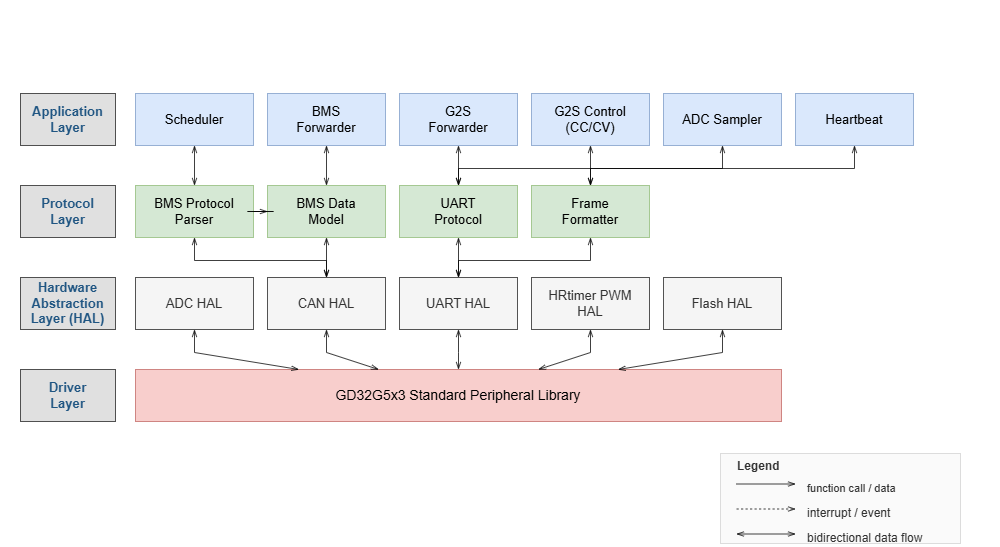

The diagram above was exported from draw.io. Its source (the exported page's mxGraphModel, read from the mxfile embedded in the PNG):
<mxGraphModel dx="1030" dy="1154" grid="0" gridSize="1" guides="0" tooltips="0" connect="0" arrows="1" fold="1" page="1" pageScale="1" pageWidth="1000" pageHeight="520" math="0" shadow="0">
  <root>
    <mxCell id="0" />
    <mxCell id="1" parent="0" />
    <mxCell id="bg" parent="1" style="rounded=0;whiteSpace=wrap;html=1;fillColor=#ffffff;strokeColor=none;" value="" vertex="1">
      <mxGeometry height="520" width="1000" y="-63" as="geometry" />
    </mxCell>
    <mxCell id="l1_label" parent="1" style="rounded=0;whiteSpace=wrap;html=1;fillColor=#e0e0e0;strokeColor=#000000;strokeWidth=0.5;fontSize=11;fontFamily=Helvetica;fontStyle=1;align=center;verticalAlign=middle;fontColor=#1f5582;spacing=2;" value="&lt;font style=&quot;font-size: 13px;&quot;&gt;Application&lt;br&gt;Layer&lt;/font&gt;" vertex="1">
      <mxGeometry height="52" width="95" x="20" y="30" as="geometry" />
    </mxCell>
    <mxCell id="l1_m1" parent="1" style="rounded=0;whiteSpace=wrap;html=1;fillColor=#dae8fc;strokeColor=#6c8ebf;strokeWidth=0.5;fontSize=9;fontFamily=Helvetica;align=center;verticalAlign=middle;" value="&lt;font style=&quot;font-size: 13px;&quot;&gt;Scheduler&lt;/font&gt;" vertex="1">
      <mxGeometry height="52" width="118" x="135" y="30" as="geometry" />
    </mxCell>
    <mxCell id="l1_m2" parent="1" style="rounded=0;whiteSpace=wrap;html=1;fillColor=#dae8fc;strokeColor=#6c8ebf;strokeWidth=0.5;fontSize=9;fontFamily=Helvetica;align=center;verticalAlign=middle;" value="&lt;font style=&quot;font-size: 13px;&quot;&gt;BMS&lt;br&gt;Forwarder&lt;/font&gt;" vertex="1">
      <mxGeometry height="52" width="118" x="267" y="30" as="geometry" />
    </mxCell>
    <mxCell id="l1_m3" parent="1" style="rounded=0;whiteSpace=wrap;html=1;fillColor=#dae8fc;strokeColor=#6c8ebf;strokeWidth=0.5;fontSize=9;fontFamily=Helvetica;align=center;verticalAlign=middle;" value="&lt;font style=&quot;font-size: 13px;&quot;&gt;G2S&lt;br&gt;Forwarder&lt;/font&gt;" vertex="1">
      <mxGeometry height="52" width="118" x="399" y="30" as="geometry" />
    </mxCell>
    <mxCell id="l1_m4" parent="1" style="rounded=0;whiteSpace=wrap;html=1;fillColor=#dae8fc;strokeColor=#6c8ebf;strokeWidth=0.5;fontSize=9;fontFamily=Helvetica;align=center;verticalAlign=middle;" value="&lt;font style=&quot;font-size: 13px;&quot;&gt;G2S Control&lt;br&gt;(CC/CV)&lt;/font&gt;" vertex="1">
      <mxGeometry height="52" width="118" x="531" y="30" as="geometry" />
    </mxCell>
    <mxCell id="l1_m5" parent="1" style="rounded=0;whiteSpace=wrap;html=1;fillColor=#dae8fc;strokeColor=#6c8ebf;strokeWidth=0.5;fontSize=9;fontFamily=Helvetica;align=center;verticalAlign=middle;" value="&lt;font style=&quot;font-size: 13px;&quot;&gt;ADC Sampler&lt;/font&gt;" vertex="1">
      <mxGeometry height="52" width="118" x="663" y="30" as="geometry" />
    </mxCell>
    <mxCell id="l1_m6" parent="1" style="rounded=0;whiteSpace=wrap;html=1;fillColor=#dae8fc;strokeColor=#6c8ebf;strokeWidth=0.5;fontSize=9;fontFamily=Helvetica;align=center;verticalAlign=middle;" value="&lt;font style=&quot;font-size: 13px;&quot;&gt;Heartbeat&lt;/font&gt;" vertex="1">
      <mxGeometry height="52" width="118" x="795" y="30" as="geometry" />
    </mxCell>
    <mxCell id="l2_label" parent="1" style="rounded=0;whiteSpace=wrap;html=1;fillColor=#e0e0e0;strokeColor=#000000;strokeWidth=0.5;fontSize=11;fontFamily=Helvetica;fontStyle=1;align=center;verticalAlign=middle;fontColor=#1f5582;spacing=2;" value="&lt;font style=&quot;font-size: 13px;&quot;&gt;Protocol&lt;br&gt;Layer&lt;/font&gt;" vertex="1">
      <mxGeometry height="52" width="95" x="20" y="122" as="geometry" />
    </mxCell>
    <mxCell id="l2_m1" parent="1" style="rounded=0;whiteSpace=wrap;html=1;fillColor=#d5e8d4;strokeColor=#82b366;strokeWidth=0.5;fontSize=9;fontFamily=Helvetica;align=center;verticalAlign=middle;" value="&lt;font style=&quot;font-size: 13px;&quot;&gt;BMS Protocol&lt;br&gt;Parser&lt;/font&gt;" vertex="1">
      <mxGeometry height="52" width="118" x="135" y="122" as="geometry" />
    </mxCell>
    <mxCell id="l2_m2" parent="1" style="rounded=0;whiteSpace=wrap;html=1;fillColor=#d5e8d4;strokeColor=#82b366;strokeWidth=0.5;fontSize=9;fontFamily=Helvetica;align=center;verticalAlign=middle;" value="&lt;font style=&quot;font-size: 13px;&quot;&gt;BMS Data&lt;br&gt;Model&lt;/font&gt;" vertex="1">
      <mxGeometry height="52" width="118" x="267" y="122" as="geometry" />
    </mxCell>
    <mxCell id="l2_m3" parent="1" style="rounded=0;whiteSpace=wrap;html=1;fillColor=#d5e8d4;strokeColor=#82b366;strokeWidth=0.5;fontSize=9;fontFamily=Helvetica;align=center;verticalAlign=middle;" value="&lt;font style=&quot;font-size: 13px;&quot;&gt;UART&lt;br&gt;Protocol&lt;/font&gt;" vertex="1">
      <mxGeometry height="52" width="118" x="399" y="122" as="geometry" />
    </mxCell>
    <mxCell id="l2_m4" parent="1" style="rounded=0;whiteSpace=wrap;html=1;fillColor=#d5e8d4;strokeColor=#82b366;strokeWidth=0.5;fontSize=9;fontFamily=Helvetica;align=center;verticalAlign=middle;" value="&lt;font style=&quot;font-size: 13px;&quot;&gt;Frame&lt;br&gt;Formatter&lt;/font&gt;" vertex="1">
      <mxGeometry height="52" width="118" x="531" y="122" as="geometry" />
    </mxCell>
    <mxCell id="l3_label" parent="1" style="rounded=0;whiteSpace=wrap;html=1;fillColor=#e0e0e0;strokeColor=#000000;strokeWidth=0.5;fontSize=11;fontFamily=Helvetica;fontStyle=1;align=center;verticalAlign=middle;fontColor=#1f5582;spacing=1;" value="&lt;font style=&quot;font-size: 13px;&quot;&gt;Hardware&lt;br&gt;Abstraction&lt;br&gt;Layer (HAL)&lt;/font&gt;" vertex="1">
      <mxGeometry height="52" width="95" x="20" y="214" as="geometry" />
    </mxCell>
    <mxCell id="l3_m1" parent="1" style="rounded=0;whiteSpace=wrap;html=1;fillColor=#f5f5f5;strokeColor=#000000;strokeWidth=0.5;fontSize=9;fontFamily=Helvetica;align=center;verticalAlign=middle;fontColor=#333333;" value="&lt;font style=&quot;font-size: 13px;&quot;&gt;ADC HAL&lt;/font&gt;" vertex="1">
      <mxGeometry height="52" width="118" x="135" y="214" as="geometry" />
    </mxCell>
    <mxCell id="l3_m2" parent="1" style="rounded=0;whiteSpace=wrap;html=1;fillColor=#f5f5f5;strokeColor=#000000;strokeWidth=0.5;fontSize=9;fontFamily=Helvetica;align=center;verticalAlign=middle;fontColor=#333333;" value="&lt;font style=&quot;font-size: 13px;&quot;&gt;CAN HAL&lt;/font&gt;" vertex="1">
      <mxGeometry height="52" width="118" x="267" y="214" as="geometry" />
    </mxCell>
    <mxCell id="l3_m3" parent="1" style="rounded=0;whiteSpace=wrap;html=1;fillColor=#f5f5f5;strokeColor=#000000;strokeWidth=0.5;fontSize=9;fontFamily=Helvetica;align=center;verticalAlign=middle;fontColor=#333333;" value="&lt;font style=&quot;font-size: 13px;&quot;&gt;UART HAL&lt;/font&gt;" vertex="1">
      <mxGeometry height="52" width="118" x="399" y="214" as="geometry" />
    </mxCell>
    <mxCell id="l3_m4" parent="1" style="rounded=0;whiteSpace=wrap;html=1;fillColor=#f5f5f5;strokeColor=#000000;strokeWidth=0.5;fontSize=9;fontFamily=Helvetica;align=center;verticalAlign=middle;fontColor=#333333;" value="&lt;font style=&quot;font-size: 13px;&quot;&gt;HRtimer PWM&lt;br&gt;HAL&lt;/font&gt;" vertex="1">
      <mxGeometry height="52" width="118" x="531" y="214" as="geometry" />
    </mxCell>
    <mxCell id="l3_m5" parent="1" style="rounded=0;whiteSpace=wrap;html=1;fillColor=#f5f5f5;strokeColor=#000000;strokeWidth=0.5;fontSize=9;fontFamily=Helvetica;align=center;verticalAlign=middle;fontColor=#333333;" value="&lt;font style=&quot;font-size: 13px;&quot;&gt;Flash HAL&lt;/font&gt;" vertex="1">
      <mxGeometry height="52" width="118" x="663" y="214" as="geometry" />
    </mxCell>
    <mxCell id="l4_label" parent="1" style="rounded=0;whiteSpace=wrap;html=1;fillColor=#e0e0e0;strokeColor=#000000;strokeWidth=0.5;fontSize=11;fontFamily=Helvetica;fontStyle=1;align=center;verticalAlign=middle;fontColor=#1f5582;spacing=2;" value="&lt;font style=&quot;font-size: 13px;&quot;&gt;Driver&lt;br&gt;Layer&lt;/font&gt;" vertex="1">
      <mxGeometry height="52" width="95" x="20" y="306" as="geometry" />
    </mxCell>
    <mxCell id="l4_m1" parent="1" style="rounded=0;whiteSpace=wrap;html=1;fillColor=#f8cecc;strokeColor=#b85450;strokeWidth=0.5;fontSize=9;fontFamily=Helvetica;align=center;verticalAlign=middle;" value="&lt;font style=&quot;font-size: 14px;&quot;&gt;GD32G5x3 Standard Peripheral Library&lt;/font&gt;" vertex="1">
      <mxGeometry height="52" width="646" x="135" y="306" as="geometry" />
    </mxCell>
    <mxCell id="a1_1" edge="1" parent="1" source="l1_m1" style="edgeStyle=none;rounded=0;orthogonalLoop=1;jettySize=auto;html=1;strokeWidth=0.75;startArrow=openThin;startFill=0;endArrow=openThin;endFill=0;strokeColor=#000000;" target="l2_m1" value="">
      <mxGeometry relative="1" as="geometry" />
    </mxCell>
    <mxCell id="a1_2" edge="1" parent="1" source="l1_m2" style="edgeStyle=none;rounded=0;orthogonalLoop=1;jettySize=auto;html=1;strokeWidth=0.75;startArrow=openThin;startFill=0;endArrow=openThin;endFill=0;strokeColor=#000000;" target="l2_m2" value="">
      <mxGeometry relative="1" as="geometry" />
    </mxCell>
    <mxCell id="a1_3" edge="1" parent="1" source="l1_m3" style="edgeStyle=none;rounded=0;orthogonalLoop=1;jettySize=auto;html=1;strokeWidth=0.75;startArrow=openThin;startFill=0;endArrow=openThin;endFill=0;strokeColor=#000000;" target="l2_m3" value="">
      <mxGeometry relative="1" as="geometry" />
    </mxCell>
    <mxCell id="a1_4" edge="1" parent="1" source="l1_m4" style="edgeStyle=none;rounded=0;orthogonalLoop=1;jettySize=auto;html=1;strokeWidth=0.75;startArrow=openThin;startFill=0;endArrow=openThin;endFill=0;strokeColor=#000000;" target="l2_m4" value="">
      <mxGeometry relative="1" as="geometry" />
    </mxCell>
    <mxCell id="a1_5" edge="1" parent="1" source="l1_m5" style="edgeStyle=none;rounded=0;orthogonalLoop=1;jettySize=auto;html=1;strokeWidth=0.75;startArrow=openThin;startFill=0;endArrow=openThin;endFill=0;strokeColor=#000000;" target="l2_m3" value="">
      <mxGeometry relative="1" as="geometry">
        <Array as="points">
          <mxPoint x="722" y="105" />
          <mxPoint x="458" y="105" />
        </Array>
      </mxGeometry>
    </mxCell>
    <mxCell id="a1_6" edge="1" parent="1" source="l1_m6" style="edgeStyle=none;rounded=0;orthogonalLoop=1;jettySize=auto;html=1;strokeWidth=0.75;startArrow=openThin;startFill=0;endArrow=openThin;endFill=0;strokeColor=#000000;" target="l2_m4" value="">
      <mxGeometry relative="1" as="geometry">
        <Array as="points">
          <mxPoint x="854" y="105" />
          <mxPoint x="590" y="105" />
        </Array>
      </mxGeometry>
    </mxCell>
    <mxCell id="a2_1" edge="1" parent="1" source="l2_m1" style="edgeStyle=none;rounded=0;orthogonalLoop=1;jettySize=auto;html=1;strokeWidth=0.75;startArrow=openThin;startFill=0;endArrow=openThin;endFill=0;strokeColor=#000000;" target="l3_m2" value="">
      <mxGeometry relative="1" as="geometry">
        <Array as="points">
          <mxPoint x="194" y="197" />
          <mxPoint x="326" y="197" />
        </Array>
      </mxGeometry>
    </mxCell>
    <mxCell id="a2_2" edge="1" parent="1" source="l2_m2" style="edgeStyle=none;rounded=0;orthogonalLoop=1;jettySize=auto;html=1;strokeWidth=0.75;startArrow=openThin;startFill=0;endArrow=openThin;endFill=0;strokeColor=#000000;" target="l3_m2" value="">
      <mxGeometry relative="1" as="geometry" />
    </mxCell>
    <mxCell id="a2_3" edge="1" parent="1" source="l2_m3" style="edgeStyle=none;rounded=0;orthogonalLoop=1;jettySize=auto;html=1;strokeWidth=0.75;startArrow=openThin;startFill=0;endArrow=openThin;endFill=0;strokeColor=#000000;" target="l3_m3" value="">
      <mxGeometry relative="1" as="geometry" />
    </mxCell>
    <mxCell id="a2_4" edge="1" parent="1" source="l2_m4" style="edgeStyle=none;rounded=0;orthogonalLoop=1;jettySize=auto;html=1;strokeWidth=0.75;startArrow=openThin;startFill=0;endArrow=openThin;endFill=0;strokeColor=#000000;" target="l3_m3" value="">
      <mxGeometry relative="1" as="geometry">
        <Array as="points">
          <mxPoint x="590" y="197" />
          <mxPoint x="458" y="197" />
        </Array>
      </mxGeometry>
    </mxCell>
    <mxCell id="a3_1" edge="1" parent="1" source="l3_m1" style="edgeStyle=none;rounded=0;orthogonalLoop=1;jettySize=auto;html=1;strokeWidth=0.75;startArrow=openThin;startFill=0;endArrow=openThin;endFill=0;strokeColor=#000000;" target="l4_m1" value="">
      <mxGeometry relative="1" as="geometry">
        <Array as="points">
          <mxPoint x="194" y="289" />
          <mxPoint x="194" y="289" />
        </Array>
      </mxGeometry>
    </mxCell>
    <mxCell id="a3_2" edge="1" parent="1" source="l3_m2" style="edgeStyle=none;rounded=0;orthogonalLoop=1;jettySize=auto;html=1;strokeWidth=0.75;startArrow=openThin;startFill=0;endArrow=openThin;endFill=0;strokeColor=#000000;" target="l4_m1" value="">
      <mxGeometry relative="1" as="geometry">
        <Array as="points">
          <mxPoint x="326" y="289" />
          <mxPoint x="326" y="289" />
        </Array>
      </mxGeometry>
    </mxCell>
    <mxCell id="a3_3" edge="1" parent="1" source="l3_m3" style="edgeStyle=none;rounded=0;orthogonalLoop=1;jettySize=auto;html=1;strokeWidth=0.75;startArrow=openThin;startFill=0;endArrow=openThin;endFill=0;strokeColor=#000000;" target="l4_m1" value="">
      <mxGeometry relative="1" as="geometry">
        <Array as="points">
          <mxPoint x="458" y="289" />
          <mxPoint x="458" y="289" />
        </Array>
      </mxGeometry>
    </mxCell>
    <mxCell id="a3_4" edge="1" parent="1" source="l3_m4" style="edgeStyle=none;rounded=0;orthogonalLoop=1;jettySize=auto;html=1;strokeWidth=0.75;startArrow=openThin;startFill=0;endArrow=openThin;endFill=0;strokeColor=#000000;" target="l4_m1" value="">
      <mxGeometry relative="1" as="geometry">
        <Array as="points">
          <mxPoint x="590" y="289" />
          <mxPoint x="590" y="289" />
        </Array>
      </mxGeometry>
    </mxCell>
    <mxCell id="a3_5" edge="1" parent="1" source="l3_m5" style="edgeStyle=none;rounded=0;orthogonalLoop=1;jettySize=auto;html=1;strokeWidth=0.75;startArrow=openThin;startFill=0;endArrow=openThin;endFill=0;strokeColor=#000000;" target="l4_m1" value="">
      <mxGeometry relative="1" as="geometry">
        <Array as="points">
          <mxPoint x="722" y="289" />
          <mxPoint x="722" y="289" />
        </Array>
      </mxGeometry>
    </mxCell>
    <mxCell id="a_intra" edge="1" parent="1" source="l2_m1" style="edgeStyle=orthogonalEdgeStyle;rounded=0;orthogonalLoop=1;jettySize=auto;html=1;strokeWidth=0.75;startArrow=none;startFill=0;endArrow=openThin;endFill=0;strokeColor=#000000;" target="l2_m2" value="">
      <mxGeometry relative="1" as="geometry" />
    </mxCell>
    <mxCell id="legend_bg" parent="1" style="rounded=0;whiteSpace=wrap;html=1;fillColor=#fafafa;strokeColor=#cccccc;strokeWidth=0.5;" value="" vertex="1">
      <mxGeometry height="90" width="240" x="720" y="390" as="geometry" />
    </mxCell>
    <mxCell id="legend_title" parent="1" style="text;html=1;strokeColor=none;fillColor=none;align=left;verticalAlign=middle;whiteSpace=wrap;fontSize=12;fontFamily=Helvetica;fontStyle=1;fontColor=#333333;spacingLeft=10;" value="Legend" vertex="1">
      <mxGeometry height="16" width="100" x="725" y="395" as="geometry" />
    </mxCell>
    <mxCell id="legend_solid" edge="1" parent="1" source="legend_s1" style="edgeStyle=none;rounded=0;orthogonalLoop=1;jettySize=auto;html=1;strokeWidth=0.75;startArrow=none;startFill=0;endArrow=openThin;endFill=0;strokeColor=#000000;" target="legend_s2" value="">
      <mxGeometry relative="1" as="geometry">
        <mxPoint x="735" y="425" as="sourcePoint" />
        <mxPoint x="795" y="425" as="targetPoint" />
      </mxGeometry>
    </mxCell>
    <mxCell id="legend_s1" parent="1" style="rounded=0;whiteSpace=wrap;html=1;fillColor=none;strokeColor=none;" value="" vertex="1">
      <mxGeometry height="1" width="1" x="735" y="420" as="geometry" />
    </mxCell>
    <mxCell id="legend_s2" parent="1" style="rounded=0;whiteSpace=wrap;html=1;fillColor=none;strokeColor=none;" value="" vertex="1">
      <mxGeometry height="1" width="1" x="795" y="420" as="geometry" />
    </mxCell>
    <mxCell id="legend_text_solid" parent="1" style="text;html=1;strokeColor=none;fillColor=none;align=left;verticalAlign=middle;whiteSpace=wrap;fontSize=8;fontFamily=Helvetica;fontColor=#333333;" value="&lt;font style=&quot;font-size: 11px;&quot;&gt;function call / data&lt;/font&gt;" vertex="1">
      <mxGeometry height="18" width="140" x="805" y="416" as="geometry" />
    </mxCell>
    <mxCell id="legend_dashed" edge="1" parent="1" source="legend_d1" style="edgeStyle=none;rounded=0;orthogonalLoop=1;jettySize=auto;html=1;strokeWidth=0.75;startArrow=none;startFill=0;endArrow=openThin;endFill=0;strokeColor=#000000;dashed=1;" target="legend_d2" value="">
      <mxGeometry relative="1" as="geometry">
        <mxPoint x="735" y="450" as="sourcePoint" />
        <mxPoint x="795" y="450" as="targetPoint" />
      </mxGeometry>
    </mxCell>
    <mxCell id="legend_d1" parent="1" style="rounded=0;whiteSpace=wrap;html=1;fillColor=none;strokeColor=none;" value="" vertex="1">
      <mxGeometry height="1" width="1" x="735" y="445" as="geometry" />
    </mxCell>
    <mxCell id="legend_d2" parent="1" style="rounded=0;whiteSpace=wrap;html=1;fillColor=none;strokeColor=none;" value="" vertex="1">
      <mxGeometry height="1" width="1" x="795" y="445" as="geometry" />
    </mxCell>
    <mxCell id="legend_text_dashed" parent="1" style="text;html=1;strokeColor=none;fillColor=none;align=left;verticalAlign=middle;whiteSpace=wrap;fontSize=12;fontFamily=Helvetica;fontColor=#333333;" value="interrupt / event" vertex="1">
      <mxGeometry height="18" width="140" x="805" y="441" as="geometry" />
    </mxCell>
    <mxCell id="legend_bi" edge="1" parent="1" source="legend_b1" style="edgeStyle=none;rounded=0;orthogonalLoop=1;jettySize=auto;html=1;strokeWidth=0.75;startArrow=openThin;startFill=0;endArrow=openThin;endFill=0;strokeColor=#000000;" target="legend_b2" value="">
      <mxGeometry relative="1" as="geometry">
        <mxPoint x="735" y="475" as="sourcePoint" />
        <mxPoint x="795" y="475" as="targetPoint" />
      </mxGeometry>
    </mxCell>
    <mxCell id="legend_b1" parent="1" style="rounded=0;whiteSpace=wrap;html=1;fillColor=none;strokeColor=none;" value="" vertex="1">
      <mxGeometry height="1" width="1" x="735" y="470" as="geometry" />
    </mxCell>
    <mxCell id="legend_b2" parent="1" style="rounded=0;whiteSpace=wrap;html=1;fillColor=none;strokeColor=none;" value="" vertex="1">
      <mxGeometry height="1" width="1" x="795" y="470" as="geometry" />
    </mxCell>
    <mxCell id="legend_text_bi" parent="1" style="text;html=1;strokeColor=none;fillColor=none;align=left;verticalAlign=middle;whiteSpace=wrap;fontSize=12;fontFamily=Helvetica;fontColor=#333333;" value="bidirectional data flow" vertex="1">
      <mxGeometry height="18" width="140" x="805" y="466" as="geometry" />
    </mxCell>
  </root>
</mxGraphModel>